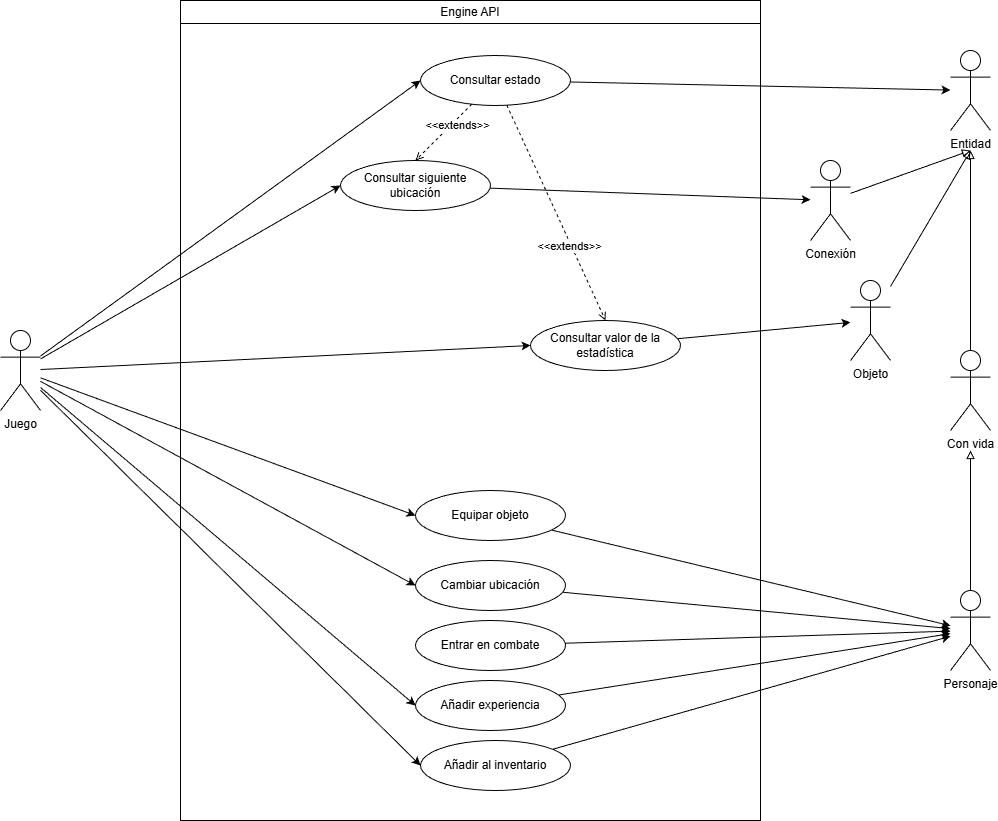

The diagram above was exported from draw.io. Its source (the exported page's mxGraphModel, read from the mxfile embedded in the PNG):
<mxGraphModel dx="2253" dy="841" grid="1" gridSize="10" guides="1" tooltips="1" connect="1" arrows="1" fold="1" page="1" pageScale="1" pageWidth="827" pageHeight="1169" math="0" shadow="0">
  <root>
    <mxCell id="0" />
    <mxCell id="1" parent="0" />
    <mxCell id="HX5jnc7f8RzxBYeYFyj7-32" parent="1" style="swimlane;whiteSpace=wrap;html=1;startSize=23;fontStyle=0" value="Engine API" vertex="1">
      <mxGeometry height="820" width="580" y="480" as="geometry" />
    </mxCell>
    <mxCell id="HX5jnc7f8RzxBYeYFyj7-67" edge="1" parent="HX5jnc7f8RzxBYeYFyj7-32" source="HX5jnc7f8RzxBYeYFyj7-42" style="rounded=0;orthogonalLoop=1;jettySize=auto;html=1;entryX=0.5;entryY=0;entryDx=0;entryDy=0;dashed=1;endArrow=open;endFill=0;" target="HX5jnc7f8RzxBYeYFyj7-52">
      <mxGeometry relative="1" as="geometry" />
    </mxCell>
    <mxCell id="HX5jnc7f8RzxBYeYFyj7-68" connectable="0" parent="HX5jnc7f8RzxBYeYFyj7-67" style="edgeLabel;html=1;align=center;verticalAlign=middle;resizable=0;points=[];" value="&amp;lt;&amp;lt;extends&amp;gt;&amp;gt;" vertex="1">
      <mxGeometry relative="1" x="-0.3681" y="4" as="geometry">
        <mxPoint as="offset" />
      </mxGeometry>
    </mxCell>
    <mxCell id="HX5jnc7f8RzxBYeYFyj7-69" edge="1" parent="HX5jnc7f8RzxBYeYFyj7-32" source="HX5jnc7f8RzxBYeYFyj7-42" style="rounded=0;orthogonalLoop=1;jettySize=auto;html=1;entryX=0.5;entryY=0;entryDx=0;entryDy=0;dashed=1;endArrow=open;endFill=0;" target="HX5jnc7f8RzxBYeYFyj7-53">
      <mxGeometry relative="1" as="geometry" />
    </mxCell>
    <mxCell id="HX5jnc7f8RzxBYeYFyj7-70" connectable="0" parent="HX5jnc7f8RzxBYeYFyj7-69" style="edgeLabel;html=1;align=center;verticalAlign=middle;resizable=0;points=[];" value="&amp;lt;&amp;lt;extends&amp;gt;&amp;gt;" vertex="1">
      <mxGeometry relative="1" x="0.2975" y="-1" as="geometry">
        <mxPoint x="-1" as="offset" />
      </mxGeometry>
    </mxCell>
    <mxCell id="HX5jnc7f8RzxBYeYFyj7-42" parent="HX5jnc7f8RzxBYeYFyj7-32" style="ellipse;whiteSpace=wrap;html=1;" value="Consultar estado" vertex="1">
      <mxGeometry height="50" width="150" x="240" y="55" as="geometry" />
    </mxCell>
    <mxCell id="HX5jnc7f8RzxBYeYFyj7-28" parent="HX5jnc7f8RzxBYeYFyj7-32" style="ellipse;whiteSpace=wrap;html=1;" value="Añadir experiencia" vertex="1">
      <mxGeometry height="50" width="150" x="235" y="680" as="geometry" />
    </mxCell>
    <mxCell id="HX5jnc7f8RzxBYeYFyj7-29" parent="HX5jnc7f8RzxBYeYFyj7-32" style="ellipse;whiteSpace=wrap;html=1;" value="Cambiar ubicación" vertex="1">
      <mxGeometry height="50" width="150" x="235" y="560" as="geometry" />
    </mxCell>
    <mxCell id="HX5jnc7f8RzxBYeYFyj7-30" parent="HX5jnc7f8RzxBYeYFyj7-32" style="ellipse;whiteSpace=wrap;html=1;" value="Entrar en combate" vertex="1">
      <mxGeometry height="50" width="150" x="235" y="620" as="geometry" />
    </mxCell>
    <mxCell id="HX5jnc7f8RzxBYeYFyj7-31" parent="HX5jnc7f8RzxBYeYFyj7-32" style="ellipse;whiteSpace=wrap;html=1;" value="Añadir al inventario" vertex="1">
      <mxGeometry height="50" width="150" x="240" y="740" as="geometry" />
    </mxCell>
    <mxCell id="HX5jnc7f8RzxBYeYFyj7-51" parent="HX5jnc7f8RzxBYeYFyj7-32" style="ellipse;whiteSpace=wrap;html=1;" value="Equipar objeto" vertex="1">
      <mxGeometry height="50" width="150" x="235" y="490" as="geometry" />
    </mxCell>
    <mxCell id="HX5jnc7f8RzxBYeYFyj7-52" parent="HX5jnc7f8RzxBYeYFyj7-32" style="ellipse;whiteSpace=wrap;html=1;" value="Consultar siguiente ubicación" vertex="1">
      <mxGeometry height="50" width="150" x="160" y="160" as="geometry" />
    </mxCell>
    <mxCell id="HX5jnc7f8RzxBYeYFyj7-53" parent="HX5jnc7f8RzxBYeYFyj7-32" style="ellipse;whiteSpace=wrap;html=1;" value="Consultar valor de la estadística" vertex="1">
      <mxGeometry height="50" width="150" x="350" y="320" as="geometry" />
    </mxCell>
    <mxCell id="HX5jnc7f8RzxBYeYFyj7-71" edge="1" parent="1" source="HX5jnc7f8RzxBYeYFyj7-54" style="rounded=0;orthogonalLoop=1;jettySize=auto;html=1;entryX=0;entryY=0.5;entryDx=0;entryDy=0;" target="HX5jnc7f8RzxBYeYFyj7-42">
      <mxGeometry relative="1" as="geometry" />
    </mxCell>
    <mxCell id="HX5jnc7f8RzxBYeYFyj7-72" edge="1" parent="1" source="HX5jnc7f8RzxBYeYFyj7-54" style="rounded=0;orthogonalLoop=1;jettySize=auto;html=1;entryX=0;entryY=0.5;entryDx=0;entryDy=0;" target="HX5jnc7f8RzxBYeYFyj7-52">
      <mxGeometry relative="1" as="geometry" />
    </mxCell>
    <mxCell id="HX5jnc7f8RzxBYeYFyj7-73" edge="1" parent="1" source="HX5jnc7f8RzxBYeYFyj7-54" style="rounded=0;orthogonalLoop=1;jettySize=auto;html=1;entryX=0;entryY=0.5;entryDx=0;entryDy=0;" target="HX5jnc7f8RzxBYeYFyj7-53">
      <mxGeometry relative="1" as="geometry" />
    </mxCell>
    <mxCell id="HX5jnc7f8RzxBYeYFyj7-74" edge="1" parent="1" source="HX5jnc7f8RzxBYeYFyj7-54" style="rounded=0;orthogonalLoop=1;jettySize=auto;html=1;entryX=0;entryY=0.5;entryDx=0;entryDy=0;" target="HX5jnc7f8RzxBYeYFyj7-51">
      <mxGeometry relative="1" as="geometry" />
    </mxCell>
    <mxCell id="HX5jnc7f8RzxBYeYFyj7-75" edge="1" parent="1" source="HX5jnc7f8RzxBYeYFyj7-54" style="rounded=0;orthogonalLoop=1;jettySize=auto;html=1;entryX=0;entryY=0.5;entryDx=0;entryDy=0;" target="HX5jnc7f8RzxBYeYFyj7-29">
      <mxGeometry relative="1" as="geometry" />
    </mxCell>
    <mxCell id="HX5jnc7f8RzxBYeYFyj7-76" edge="1" parent="1" source="HX5jnc7f8RzxBYeYFyj7-54" style="rounded=0;orthogonalLoop=1;jettySize=auto;html=1;entryX=0;entryY=0.5;entryDx=0;entryDy=0;" target="HX5jnc7f8RzxBYeYFyj7-28">
      <mxGeometry relative="1" as="geometry" />
    </mxCell>
    <mxCell id="HX5jnc7f8RzxBYeYFyj7-77" edge="1" parent="1" source="HX5jnc7f8RzxBYeYFyj7-54" style="rounded=0;orthogonalLoop=1;jettySize=auto;html=1;entryX=0;entryY=0.5;entryDx=0;entryDy=0;" target="HX5jnc7f8RzxBYeYFyj7-31">
      <mxGeometry relative="1" as="geometry" />
    </mxCell>
    <mxCell id="HX5jnc7f8RzxBYeYFyj7-54" parent="1" style="shape=umlActor;verticalLabelPosition=bottom;verticalAlign=top;html=1;outlineConnect=0;" value="Juego" vertex="1">
      <mxGeometry height="80" width="40" x="-180" y="810" as="geometry" />
    </mxCell>
    <mxCell id="HX5jnc7f8RzxBYeYFyj7-55" edge="1" parent="1" source="HX5jnc7f8RzxBYeYFyj7-56" style="rounded=0;orthogonalLoop=1;jettySize=auto;html=1;endArrow=block;endFill=0;">
      <mxGeometry relative="1" as="geometry">
        <mxPoint x="790" y="930" as="targetPoint" />
      </mxGeometry>
    </mxCell>
    <mxCell id="HX5jnc7f8RzxBYeYFyj7-56" parent="1" style="shape=umlActor;verticalLabelPosition=bottom;verticalAlign=top;html=1;outlineConnect=0;" value="Personaje" vertex="1">
      <mxGeometry height="80" width="40" x="770" y="1070" as="geometry" />
    </mxCell>
    <mxCell id="HX5jnc7f8RzxBYeYFyj7-57" parent="1" style="shape=umlActor;verticalLabelPosition=bottom;verticalAlign=top;html=1;outlineConnect=0;" value="Entidad" vertex="1">
      <mxGeometry height="80" width="40" x="770" y="530" as="geometry" />
    </mxCell>
    <mxCell id="HX5jnc7f8RzxBYeYFyj7-58" edge="1" parent="1" source="HX5jnc7f8RzxBYeYFyj7-59" style="rounded=0;orthogonalLoop=1;jettySize=auto;html=1;endArrow=block;endFill=0;">
      <mxGeometry relative="1" as="geometry">
        <mxPoint x="790" y="630" as="targetPoint" />
      </mxGeometry>
    </mxCell>
    <mxCell id="HX5jnc7f8RzxBYeYFyj7-59" parent="1" style="shape=umlActor;verticalLabelPosition=bottom;verticalAlign=top;html=1;outlineConnect=0;" value="Conexión" vertex="1">
      <mxGeometry height="80" width="40" x="630" y="640" as="geometry" />
    </mxCell>
    <mxCell id="HX5jnc7f8RzxBYeYFyj7-60" edge="1" parent="1" source="HX5jnc7f8RzxBYeYFyj7-61" style="rounded=0;orthogonalLoop=1;jettySize=auto;html=1;endArrow=block;endFill=0;">
      <mxGeometry relative="1" as="geometry">
        <mxPoint x="790" y="630" as="targetPoint" />
      </mxGeometry>
    </mxCell>
    <mxCell id="HX5jnc7f8RzxBYeYFyj7-61" parent="1" style="shape=umlActor;verticalLabelPosition=bottom;verticalAlign=top;html=1;outlineConnect=0;" value="Objeto" vertex="1">
      <mxGeometry height="80" width="40" x="670" y="760" as="geometry" />
    </mxCell>
    <mxCell id="HX5jnc7f8RzxBYeYFyj7-62" parent="1" style="shape=umlActor;verticalLabelPosition=bottom;verticalAlign=top;html=1;outlineConnect=0;" value="Con vida" vertex="1">
      <mxGeometry height="80" width="40" x="770" y="830" as="geometry" />
    </mxCell>
    <mxCell id="HX5jnc7f8RzxBYeYFyj7-63" edge="1" parent="1" source="HX5jnc7f8RzxBYeYFyj7-62" style="rounded=0;orthogonalLoop=1;jettySize=auto;html=1;endArrow=block;endFill=0;strokeWidth=1;">
      <mxGeometry relative="1" as="geometry">
        <mxPoint x="790" y="630" as="targetPoint" />
      </mxGeometry>
    </mxCell>
    <mxCell id="HX5jnc7f8RzxBYeYFyj7-64" edge="1" parent="1" source="HX5jnc7f8RzxBYeYFyj7-53" style="rounded=0;orthogonalLoop=1;jettySize=auto;html=1;" target="HX5jnc7f8RzxBYeYFyj7-61">
      <mxGeometry relative="1" as="geometry" />
    </mxCell>
    <mxCell id="HX5jnc7f8RzxBYeYFyj7-65" edge="1" parent="1" source="HX5jnc7f8RzxBYeYFyj7-52" style="rounded=0;orthogonalLoop=1;jettySize=auto;html=1;" target="HX5jnc7f8RzxBYeYFyj7-59">
      <mxGeometry relative="1" as="geometry" />
    </mxCell>
    <mxCell id="HX5jnc7f8RzxBYeYFyj7-66" edge="1" parent="1" source="HX5jnc7f8RzxBYeYFyj7-42" style="rounded=0;orthogonalLoop=1;jettySize=auto;html=1;" target="HX5jnc7f8RzxBYeYFyj7-57">
      <mxGeometry relative="1" as="geometry" />
    </mxCell>
    <mxCell id="HX5jnc7f8RzxBYeYFyj7-78" edge="1" parent="1" source="HX5jnc7f8RzxBYeYFyj7-51" style="rounded=0;orthogonalLoop=1;jettySize=auto;html=1;" target="HX5jnc7f8RzxBYeYFyj7-56">
      <mxGeometry relative="1" as="geometry" />
    </mxCell>
    <mxCell id="HX5jnc7f8RzxBYeYFyj7-80" edge="1" parent="1" source="HX5jnc7f8RzxBYeYFyj7-29" style="rounded=0;orthogonalLoop=1;jettySize=auto;html=1;" target="HX5jnc7f8RzxBYeYFyj7-56">
      <mxGeometry relative="1" as="geometry" />
    </mxCell>
    <mxCell id="HX5jnc7f8RzxBYeYFyj7-81" edge="1" parent="1" source="HX5jnc7f8RzxBYeYFyj7-30" style="rounded=0;orthogonalLoop=1;jettySize=auto;html=1;" target="HX5jnc7f8RzxBYeYFyj7-56">
      <mxGeometry relative="1" as="geometry" />
    </mxCell>
    <mxCell id="HX5jnc7f8RzxBYeYFyj7-82" edge="1" parent="1" source="HX5jnc7f8RzxBYeYFyj7-28" style="rounded=0;orthogonalLoop=1;jettySize=auto;html=1;" target="HX5jnc7f8RzxBYeYFyj7-56">
      <mxGeometry relative="1" as="geometry" />
    </mxCell>
    <mxCell id="HX5jnc7f8RzxBYeYFyj7-83" edge="1" parent="1" source="HX5jnc7f8RzxBYeYFyj7-31" style="rounded=0;orthogonalLoop=1;jettySize=auto;html=1;" target="HX5jnc7f8RzxBYeYFyj7-56">
      <mxGeometry relative="1" as="geometry" />
    </mxCell>
  </root>
</mxGraphModel>